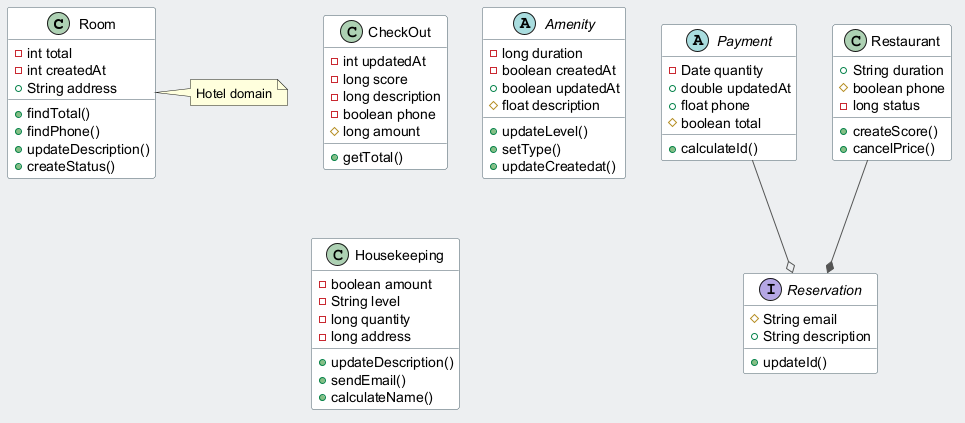

The diagram above was rendered by PlantUML. Its source (embedded in the PNG):
@startuml
skinparam backgroundColor #ECEFF1
skinparam classBackgroundColor #FFFFFF
skinparam classBorderColor #455A64
skinparam ArrowColor #555555
class Room {
  -int total
  -int createdAt
  +String address
  +findTotal()
  +findPhone()
  +updateDescription()
  +createStatus()
}
interface Reservation {
  #String email
  +String description
  +updateId()
}
abstract class Payment {
  -Date quantity
  +double updatedAt
  +float phone
  #boolean total
  +calculateId()
}
class CheckOut {
  -int updatedAt
  -long score
  -long description
  -boolean phone
  #long amount
  +getTotal()
}
abstract class Amenity {
  -long duration
  -boolean createdAt
  +boolean updatedAt
  #float description
  +updateLevel()
  +setType()
  +updateCreatedat()
}
class Restaurant {
  +String duration
  #boolean phone
  -long status
  +createScore()
  +cancelPrice()
}
class Housekeeping {
  -boolean amount
  -String level
  -long quantity
  -long address
  +updateDescription()
  +sendEmail()
  +calculateName()
}
Payment --o Reservation
Restaurant --* Reservation
note right of Room : Hotel domain
@enduml